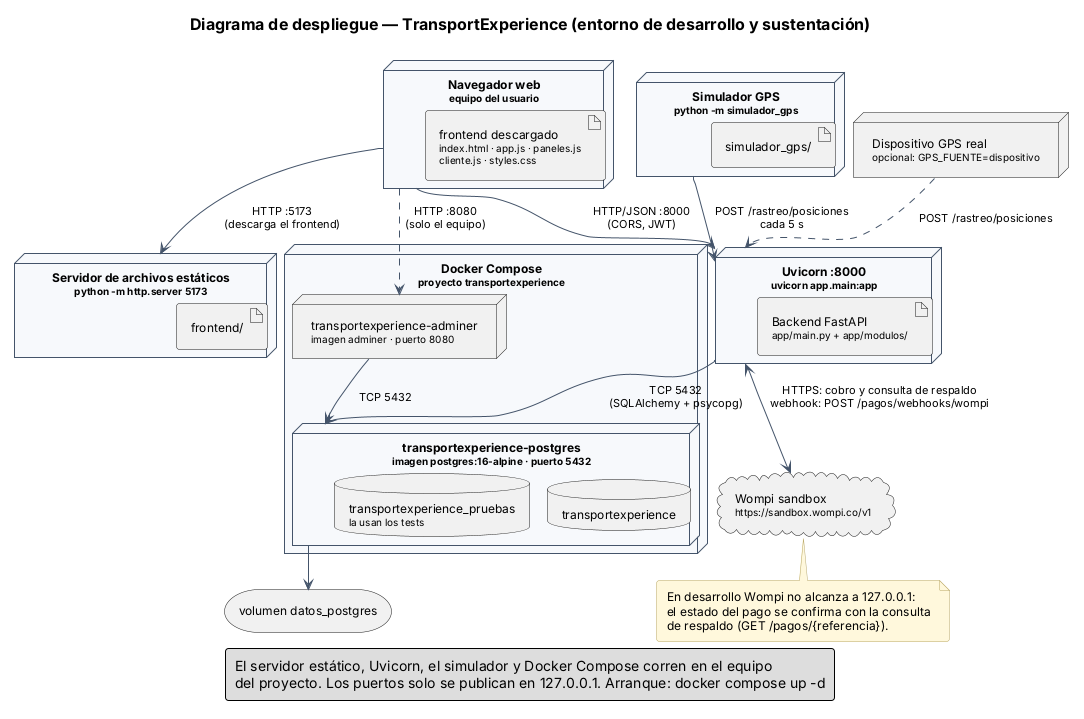

The diagram above was rendered by PlantUML. Its source (embedded in the PNG):
@startuml
!include estilo.iuml
title Diagrama de despliegue — TransportExperience (entorno de desarrollo y sustentación)

' Más aire entre nodos para que las cajas y las etiquetas no se amontonen.
skinparam nodesep 80
skinparam ranksep 100
skinparam padding 4

node "Navegador web\n<size:10>equipo del usuario</size>" as navegador {
  artifact "frontend descargado\n<size:10>index.html · app.js · paneles.js</size>\n<size:10>cliente.js · styles.css</size>" as pagina
}

node "Servidor de archivos estáticos\n<size:10>python -m http.server 5173</size>" as estatico {
  artifact "frontend/" as frontend
}

node "Uvicorn :8000\n<size:10>uvicorn app.main:app</size>" as uvicorn {
  artifact "Backend FastAPI\n<size:10>app/main.py + app/modulos/</size>" as api
}

node "Simulador GPS\n<size:10>python -m simulador_gps</size>" as simulador {
  artifact "simulador_gps/" as codigo_simulador
}

node "Dispositivo GPS real\n<size:10>opcional: GPS_FUENTE=dispositivo</size>" as dispositivo

node "Docker Compose\n<size:10>proyecto transportexperience</size>" as compose {
  node "transportexperience-postgres\n<size:10>imagen postgres:16-alpine · puerto 5432</size>" as contenedor_pg {
    database "transportexperience" as bd
    database "transportexperience_pruebas\n<size:10>la usan los tests</size>" as bd_pruebas
  }
  node "transportexperience-adminer\n<size:10>imagen adminer · puerto 8080</size>" as adminer
}

storage "volumen datos_postgres" as volumen

cloud "Wompi sandbox\n<size:10>https://sandbox.wompi.co/v1</size>" as wompi

' Todas las conexiones van hacia abajo, por niveles: quien inicia arriba, quien responde abajo.
' Así el motor de distribución no cruza flechas.
dispositivo ..> uvicorn : POST /rastreo/posiciones
simulador --> uvicorn : POST /rastreo/posiciones\ncada 5 s
navegador --> estatico : HTTP :5173\n(descarga el frontend)
navegador --> uvicorn : HTTP/JSON :8000\n(CORS, JWT)
navegador ..> adminer : HTTP :8080\n(solo el equipo)
uvicorn <--> wompi : HTTPS: cobro y consulta de respaldo\nwebhook: POST /pagos/webhooks/wompi
uvicorn --> contenedor_pg : TCP 5432\n(SQLAlchemy + psycopg)
adminer --> contenedor_pg : TCP 5432
contenedor_pg --> volumen

note bottom of wompi
  En desarrollo Wompi no alcanza a 127.0.0.1:
  el estado del pago se confirma con la consulta
  de respaldo (GET /pagos/{referencia}).
end note

legend bottom
  El servidor estático, Uvicorn, el simulador y Docker Compose corren en el equipo
  del proyecto. Los puertos solo se publican en 127.0.0.1. Arranque: docker compose up -d
endlegend
@enduml